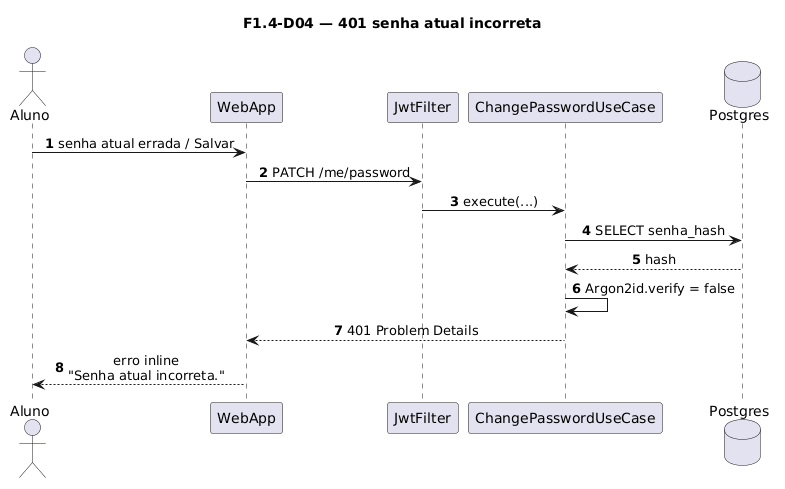

The diagram above was rendered by PlantUML. Its source (embedded in the PNG):
@startuml
title F1.4-D04 — 401 senha atual incorreta
skinparam sequenceMessageAlign center
skinparam responseMessageBelowArrow true
skinparam maxMessageSize 220
autonumber

actor "Aluno" as Aluno
participant "WebApp" as WebApp
participant "JwtFilter" as Jwt
participant "ChangePasswordUseCase" as UC
database "Postgres" as Postgres

Aluno -> WebApp: senha atual errada / Salvar
WebApp -> Jwt: PATCH /me/password
Jwt -> UC: execute(...)
UC -> Postgres: SELECT senha_hash
Postgres --> UC: hash

UC -> UC: Argon2id.verify = false

UC --> WebApp: 401 Problem Details
WebApp --> Aluno: erro inline\n"Senha atual incorreta."
@enduml